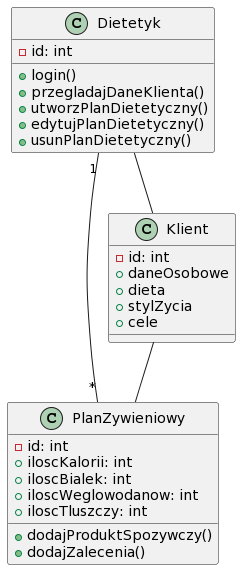

The diagram above was rendered by PlantUML. Its source (embedded in the PNG):
@startuml
class Dietetyk {
  - id: int
  + login()
  + przegladajDaneKlienta()
  + utworzPlanDietetyczny()
  + edytujPlanDietetyczny()
  + usunPlanDietetyczny()
}

class PlanZywieniowy {
  - id: int
  + iloscKalorii: int
  + iloscBialek: int
  + iloscWeglowodanow: int
  + iloscTluszczy: int
  + dodajProduktSpozywczy()
  + dodajZalecenia()
}

class Klient {
  - id: int
  + daneOsobowe
  + dieta
  + stylZycia
  + cele
}

Dietetyk -- Klient
Dietetyk "1" -- "*" PlanZywieniowy
Klient -- PlanZywieniowy
@enduml